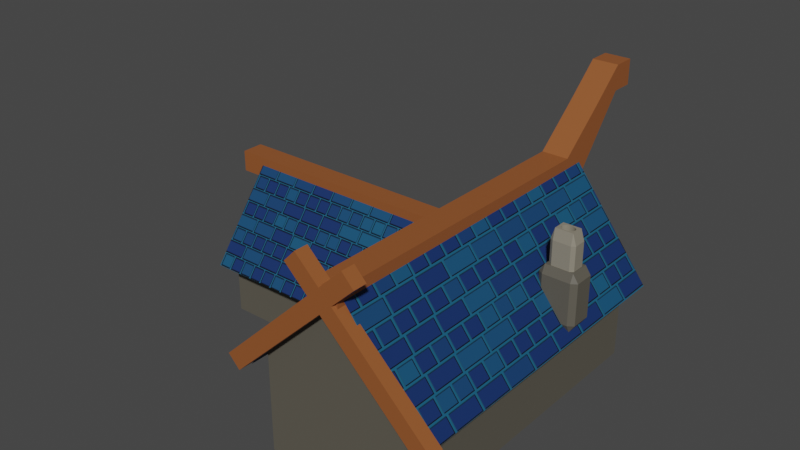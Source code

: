 # Source: casa_viking.blend  (saved by Blender 2.92.15; exported with 4.5.12 LTS)
import bpy
from mathutils import Matrix  # noqa: F401  (used for matrix-valued properties, if any)

bpy.ops.wm.read_factory_settings(use_empty=True)
scene = bpy.context.scene
scene.name = 'Scene'

# ---- collections
col_collection = bpy.data.collections.new('Collection'); scene.collection.children.link(col_collection)

# ---- materials (node trees are filled in below, after node groups)
mat_paralelo_002 = bpy.data.materials.new('Paralelo.002')
mat_material_012 = bpy.data.materials.new('Material.012')
mat_material_009 = bpy.data.materials.new('Material.009')
mat_telhado_005 = bpy.data.materials.new('Telhado.005')
mat_material_011 = bpy.data.materials.new('Material.011')
mat_wood_002 = bpy.data.materials.new('Wood.002')
mat_material_013 = bpy.data.materials.new('Material.013')

# ---- material node trees
mat_paralelo_002.use_nodes = True; mat_paralelo_002.node_tree.nodes.clear()
_N = mat_paralelo_002.node_tree.nodes; _L = mat_paralelo_002.node_tree.links
n0 = _N.new('ShaderNodeOutputMaterial'); n0.name = 'Material Output'; n0.location = (300, 300)
n1 = _N.new('ShaderNodeBump'); n1.name = 'Bump'; n1.location = (-307, -183)
n1.inputs[0].default_value = 0.5417
n1.inputs[1].default_value = 1.0
n1.inputs[2].default_value = 1.0
n2 = _N.new('ShaderNodeBsdfPrincipled'); n2.name = 'Principled BSDF'; n2.location = (10, 300)
n2.distribution = 'GGX'
n2.subsurface_method = 'RANDOM_WALK_SKIN'
n2.inputs[3].default_value = 1.45
n2.inputs[27].default_value = (0.0, 0.0, 0.0, 1.0)
n2.inputs[28].default_value = 1.0
n3 = _N.new('ShaderNodeTexBrick'); n3.name = 'Brick Texture'; n3.location = (-874, 236)
n3.offset = 0.7538
n3.squash = 1.3
n3.inputs[2].default_value = (0.214, 0.4081, 0.2831, 1.0)
n3.inputs[3].default_value = (0.1178, 0.1178, 0.1178, 1.0)
n3.inputs[4].default_value = 14.2
n4 = _N.new('ShaderNodeValToRGB'); n4.name = 'ColorRamp'; n4.location = (-643, 268)
while len(n4.color_ramp.elements) > 1: n4.color_ramp.elements.remove(n4.color_ramp.elements[-1])
n4.color_ramp.elements[0].position = 0.0; n4.color_ramp.elements[0].color = (0.2525, 0.2301, 0.1534, 1.0)
_e = n4.color_ramp.elements.new(1.0); _e.color = (0.95, 0.8821, 0.6957, 1.0)
n5 = _N.new('ShaderNodeHueSaturation'); n5.name = 'Hue Saturation Value'; n5.location = (-297, 250)
n5.inputs[1].default_value = 1.34
_L.new(n5.outputs[0], n2.inputs[0])
_L.new(n3.outputs[0], n4.inputs[0])
_L.new(n3.outputs[0], n1.inputs[3])
_L.new(n1.outputs[0], n2.inputs[5])
_L.new(n2.outputs[0], n0.inputs[0])
_L.new(n4.outputs[0], n5.inputs[4])
n0.is_active_output = True
mat_material_012.use_nodes = True; mat_material_012.node_tree.nodes.clear()
_N = mat_material_012.node_tree.nodes; _L = mat_material_012.node_tree.links
n0 = _N.new('ShaderNodeBsdfPrincipled'); n0.name = 'Principled BSDF'; n0.location = (10, 300)
n0.distribution = 'GGX'
n0.subsurface_method = 'BURLEY'
n0.inputs[0].default_value = (0.107, 0.09759, 0.07619, 1.0)
n0.inputs[3].default_value = 1.45
n0.inputs[27].default_value = (0.0, 0.0, 0.0, 1.0)
n0.inputs[28].default_value = 1.0
n1 = _N.new('ShaderNodeOutputMaterial'); n1.name = 'Material Output'; n1.location = (300, 300)
_L.new(n0.outputs[0], n1.inputs[0])
n1.is_active_output = True
mat_material_009.use_nodes = True; mat_material_009.node_tree.nodes.clear()
_N = mat_material_009.node_tree.nodes; _L = mat_material_009.node_tree.links
n0 = _N.new('ShaderNodeBsdfPrincipled'); n0.name = 'Principled BSDF'; n0.location = (10, 300)
n0.distribution = 'GGX'
n0.subsurface_method = 'BURLEY'
n0.inputs[0].default_value = (0.107, 0.09759, 0.07619, 1.0)
n0.inputs[3].default_value = 1.45
n0.inputs[27].default_value = (0.0, 0.0, 0.0, 1.0)
n0.inputs[28].default_value = 1.0
n1 = _N.new('ShaderNodeOutputMaterial'); n1.name = 'Material Output'; n1.location = (300, 300)
_L.new(n0.outputs[0], n1.inputs[0])
n1.is_active_output = True
mat_telhado_005.use_nodes = True; mat_telhado_005.node_tree.nodes.clear()
_N = mat_telhado_005.node_tree.nodes; _L = mat_telhado_005.node_tree.links
n0 = _N.new('ShaderNodeOutputMaterial'); n0.name = 'Material Output'; n0.location = (338, 300)
n1 = _N.new('ShaderNodeTexCoord'); n1.name = 'Texture Coordinate'; n1.location = (-1316, 230)
n2 = _N.new('ShaderNodeMapping'); n2.name = 'Mapping'; n2.location = (-1106, 247)
n2.width = 240
n2.inputs[2].default_value = (0.0, 0.0, 1.571)
n3 = _N.new('ShaderNodeTexBrick'); n3.name = 'Brick Texture'; n3.location = (-816, 301)
n3.offset = 0.6077
n3.squash = 0.57
n3.inputs[4].default_value = 4.5
n4 = _N.new('ShaderNodeBump'); n4.name = 'Bump'; n4.location = (-419, -134)
n4.inputs[1].default_value = 1.0
n4.inputs[2].default_value = 1.0
n5 = _N.new('ShaderNodeHueSaturation'); n5.name = 'Hue Saturation Value'; n5.location = (-182, 332)
n5.inputs[2].default_value = 0.7
n6 = _N.new('ShaderNodeBsdfPrincipled'); n6.name = 'Principled BSDF'; n6.location = (48, 300)
n6.distribution = 'GGX'
n6.subsurface_method = 'RANDOM_WALK_SKIN'
n6.inputs[2].default_value = 0.7318
n6.inputs[3].default_value = 1.45
n6.inputs[27].default_value = (0.0, 0.0, 0.0, 1.0)
n6.inputs[28].default_value = 1.0
n7 = _N.new('ShaderNodeValToRGB'); n7.name = 'ColorRamp'; n7.location = (-498, 335)
while len(n7.color_ramp.elements) > 1: n7.color_ramp.elements.remove(n7.color_ramp.elements[-1])
n7.color_ramp.elements[0].position = 0.1232; n7.color_ramp.elements[0].color = (0.002428, 0.1356, 0.2623, 1.0)
_e = n7.color_ramp.elements.new(0.4928); _e.color = (0.000537, 0.03127, 0.1658, 1.0)
_L.new(n2.outputs[0], n3.inputs[0])
_L.new(n1.outputs[0], n2.inputs[0])
_L.new(n3.outputs[0], n7.inputs[0])
_L.new(n3.outputs[0], n4.inputs[3])
_L.new(n4.outputs[0], n6.inputs[5])
_L.new(n5.outputs[0], n6.inputs[0])
_L.new(n7.outputs[0], n5.inputs[4])
_L.new(n6.outputs[0], n0.inputs[0])
n0.is_active_output = True
mat_material_011.use_nodes = True; mat_material_011.node_tree.nodes.clear()
_N = mat_material_011.node_tree.nodes; _L = mat_material_011.node_tree.links
n0 = _N.new('ShaderNodeBsdfPrincipled'); n0.name = 'Principled BSDF'; n0.location = (10, 300)
n0.distribution = 'GGX'
n0.subsurface_method = 'BURLEY'
n0.inputs[0].default_value = (0.6308, 0.1559, 0.02122, 1.0)
n0.inputs[3].default_value = 1.45
n0.inputs[27].default_value = (0.0, 0.0, 0.0, 1.0)
n0.inputs[28].default_value = 1.0
n1 = _N.new('ShaderNodeOutputMaterial'); n1.name = 'Material Output'; n1.location = (300, 300)
_L.new(n0.outputs[0], n1.inputs[0])
n1.is_active_output = True
mat_wood_002.use_nodes = True; mat_wood_002.node_tree.nodes.clear()
_N = mat_wood_002.node_tree.nodes; _L = mat_wood_002.node_tree.links
n0 = _N.new('ShaderNodeBsdfPrincipled'); n0.name = 'Principled BSDF'; n0.location = (10, 300)
n0.distribution = 'GGX'
n0.subsurface_method = 'RANDOM_WALK_SKIN'
n0.inputs[0].default_value = (0.2957, 0.09143, 0.02578, 1.0)
n0.inputs[3].default_value = 1.45
n0.inputs[27].default_value = (0.0, 0.0, 0.0, 1.0)
n0.inputs[28].default_value = 1.0
n1 = _N.new('ShaderNodeOutputMaterial'); n1.name = 'Material Output'; n1.location = (300, 300)
_L.new(n0.outputs[0], n1.inputs[0])
n1.is_active_output = True
mat_material_013.use_nodes = True; mat_material_013.node_tree.nodes.clear()
_N = mat_material_013.node_tree.nodes; _L = mat_material_013.node_tree.links
n0 = _N.new('ShaderNodeBsdfPrincipled'); n0.name = 'Principled BSDF'; n0.location = (10, 300)
n0.distribution = 'GGX'
n0.subsurface_method = 'BURLEY'
n0.inputs[0].default_value = (0.2641, 0.2397, 0.1847, 1.0)
n0.inputs[3].default_value = 1.45
n0.inputs[27].default_value = (0.0, 0.0, 0.0, 1.0)
n0.inputs[28].default_value = 1.0
n1 = _N.new('ShaderNodeOutputMaterial'); n1.name = 'Material Output'; n1.location = (300, 300)
_L.new(n0.outputs[0], n1.inputs[0])
n1.is_active_output = True

# ---- world
world_world = bpy.data.worlds.new('World'); scene.world = world_world
world_world.use_nodes = True; world_world.node_tree.nodes.clear()
_N = world_world.node_tree.nodes; _L = world_world.node_tree.links
n0 = _N.new('ShaderNodeOutputWorld'); n0.name = 'World Output'; n0.location = (300, 300)
n1 = _N.new('ShaderNodeBackground'); n1.name = 'Background'; n1.location = (10, 300)
n1.inputs[0].default_value = (0.05088, 0.05088, 0.05088, 1.0)
_L.new(n1.outputs[0], n0.inputs[0])
n0.is_active_output = True
world_world.color = (0.05088, 0.05088, 0.05088)
world_world.use_sun_shadow = False
world_world.sun_shadow_jitter_overblur = 0.0

# ---- meshes
me_cube_047 = bpy.data.meshes.new('Cube.047')
me_cube_047.from_pydata([(-1.0, -1.0, -1.0), (-1.0, -1.0, 1.0), (-1.0, 1.0, -1.0), (-1.0, 1.0, 1.0), (1.0, -1.0, -1.0), (1.0, -1.0, 1.0), (1.0, 1.0, -1.0), (1.0, 1.0, 1.0), (0.0, 1.0, -1.0), (0.0, 1.0, 2.55), (0.0, -1.0, -1.0), (0.0, -1.0, 2.55)], [], [(0, 1, 3, 2), (8, 9, 7, 6), (6, 7, 5, 4), (10, 11, 1, 0), (8, 6, 4, 10), (9, 3, 1, 11), (7, 9, 11, 5), (2, 8, 10, 0), (4, 5, 11, 10), (2, 3, 9, 8)])
me_cube_047.polygons.foreach_set('material_index', [1, 1, 1, 1, 1, 1, 1, 1, 1, 1])
_uv = me_cube_047.uv_layers.new(name='UVMap')
_uv.uv.foreach_set('vector', [0.375, 0.0, 0.625, 0.0, 0.625, 0.25, 0.375, 0.25, 0.375, 0.375, 0.625, 0.375, 0.625, 0.5, 0.375, 0.5, 0.375, 0.5, 0.625, 0.5, 0.625, 0.75, 0.375, 0.75, 0.375, 0.875, 0.625, 0.875, 0.625, 1.0, 0.375, 1.0, 0.25, 0.5, 0.375, 0.5, 0.375, 0.75, 0.25, 0.75, 0.75, 0.5, 0.875, 0.5, 0.875, 0.75, 0.75, 0.75, 0.625, 0.5, 0.75, 0.5, 0.75, 0.75, 0.625, 0.75, 0.125, 0.5, 0.25, 0.5, 0.25, 0.75, 0.125, 0.75, 0.375, 0.75, 0.625, 0.75, 0.625, 0.875, 0.375, 0.875, 0.375, 0.25, 0.625, 0.25, 0.625, 0.375, 0.375, 0.375])
me_cube_047.materials.append(mat_paralelo_002)
me_cube_047.materials.append(mat_material_012)
me_cube_047.use_remesh_fix_poles = True
me_cube_047.use_remesh_preserve_attributes = False
me_cube_047.use_mirror_vertex_groups = False
me_cube_047.update()
me_cube_048 = bpy.data.meshes.new('Cube.048')
me_cube_048.from_pydata([(-1.0, -1.0, -1.0), (-1.0, -1.0, 1.0), (-1.0, 1.0, -1.0), (-1.0, 1.0, 1.0), (1.0, -1.0, -1.0), (1.0, -1.0, 1.0), (1.0, 1.0, -1.0), (1.0, 1.0, 1.0), (0.0, 1.0, -1.0), (0.0, 1.0, 2.55), (0.0, -1.0, -1.0), (0.0, -1.0, 2.55)], [], [(0, 1, 3, 2), (8, 9, 7, 6), (6, 7, 5, 4), (10, 11, 1, 0), (8, 6, 4, 10), (9, 3, 1, 11), (7, 9, 11, 5), (2, 8, 10, 0), (4, 5, 11, 10), (2, 3, 9, 8)])
_uv = me_cube_048.uv_layers.new(name='UVMap')
_uv.uv.foreach_set('vector', [0.375, 0.0, 0.625, 0.0, 0.625, 0.25, 0.375, 0.25, 0.375, 0.375, 0.625, 0.375, 0.625, 0.5, 0.375, 0.5, 0.375, 0.5, 0.625, 0.5, 0.625, 0.75, 0.375, 0.75, 0.375, 0.875, 0.625, 0.875, 0.625, 1.0, 0.375, 1.0, 0.25, 0.5, 0.375, 0.5, 0.375, 0.75, 0.25, 0.75, 0.75, 0.5, 0.875, 0.5, 0.875, 0.75, 0.75, 0.75, 0.625, 0.5, 0.75, 0.5, 0.75, 0.75, 0.625, 0.75, 0.125, 0.5, 0.25, 0.5, 0.25, 0.75, 0.125, 0.75, 0.375, 0.75, 0.625, 0.75, 0.625, 0.875, 0.375, 0.875, 0.375, 0.25, 0.625, 0.25, 0.625, 0.375, 0.375, 0.375])
me_cube_048.materials.append(mat_material_009)
me_cube_048.use_remesh_fix_poles = True
me_cube_048.use_remesh_preserve_attributes = False
me_cube_048.use_mirror_vertex_groups = False
me_cube_048.update()
me_cube_049 = bpy.data.meshes.new('Cube.049')
me_cube_049.from_pydata([(1.127, 0.9675, 1.0), (1.118, -1.0, 0.9997), (0.1178, -1.0, 2.282), (0.1268, 0.9822, 2.279), (-1.127, 0.9675, 1.0), (-1.118, -1.0, 0.9997), (-0.1178, -1.0, 2.282), (-0.1268, 0.9822, 2.279)], [], [(0, 3, 2, 1), (4, 5, 6, 7)])
_uv = me_cube_049.uv_layers.new(name='UVMap')
_uv.uv.foreach_set('vector', [0.625, 0.5, 0.75, 0.5, 0.75, 0.75, 0.625, 0.75, 0.625, 0.5, 0.625, 0.75, 0.75, 0.75, 0.75, 0.5])
me_cube_049.materials.append(mat_telhado_005)
me_cube_049.materials.append(mat_material_011)
me_cube_049.materials.append(None)
me_cube_049.use_remesh_preserve_volume = False
me_cube_049.use_remesh_preserve_attributes = False
me_cube_049.use_mirror_vertex_groups = False
me_cube_049.update()
me_cube_050 = bpy.data.meshes.new('Cube.050')
me_cube_050.from_pydata([(-1.0, -1.0, -1.0), (-1.0, -1.0, 1.0), (-1.0, 1.0, -1.0), (-1.0, 1.0, 1.0), (1.0, -1.0, -1.0), (1.0, -1.0, 1.0), (1.0, 1.0, -1.0), (1.0, 1.0, 1.0), (-1.0, 0.8542, -1.0), (-1.0, 0.8542, 1.0), (1.0, 0.8542, -1.0), (1.0, 0.8542, 1.0), (-1.0, 1.121, 3.951), (-1.0, 1.329, 6.379), (-1.0, 1.329, 4.379), (1.0, 1.329, 4.379), (1.0, 1.329, 6.379), (1.0, 1.121, 3.951), (-1.0, 1.465, 6.379), (-1.0, 1.465, 4.379), (1.0, 1.465, 4.379), (1.0, 1.465, 6.379)], [], [(8, 9, 3, 2), (2, 3, 13, 14), (10, 11, 5, 4), (4, 5, 1, 0), (8, 10, 4, 0), (11, 9, 1, 5), (9, 11, 17, 12), (2, 6, 10, 8), (6, 7, 11, 10), (0, 1, 9, 8), (13, 16, 21, 18), (16, 13, 12, 17), (7, 6, 15, 16), (11, 7, 16, 17), (6, 2, 14, 15), (3, 9, 12, 13), (19, 18, 21, 20), (14, 13, 18, 19), (16, 15, 20, 21), (15, 14, 19, 20)])
_uv = me_cube_050.uv_layers.new(name='UVMap')
_uv.uv.foreach_set('vector', [0.375, 0.2318, 0.625, 0.2318, 0.625, 0.25, 0.375, 0.25, 0.375, 0.25, 0.625, 0.25, 0.625, 0.25, 0.375, 0.25, 0.375, 0.5182, 0.625, 0.5182, 0.625, 0.75, 0.375, 0.75, 0.375, 0.75, 0.625, 0.75, 0.625, 1.0, 0.375, 1.0, 0.125, 0.5182, 0.375, 0.5182, 0.375, 0.75, 0.125, 0.75, 0.625, 0.5182, 0.875, 0.5182, 0.875, 0.75, 0.625, 0.75, 0.875, 0.5182, 0.625, 0.5182, 0.625, 0.5182, 0.875, 0.5182, 0.125, 0.5, 0.375, 0.5, 0.375, 0.5182, 0.125, 0.5182, 0.375, 0.5, 0.625, 0.5, 0.625, 0.5182, 0.375, 0.5182, 0.375, 0.0, 0.625, 0.0, 0.625, 0.2318, 0.375, 0.2318, 0.875, 0.5, 0.625, 0.5, 0.625, 0.5, 0.875, 0.5, 0.625, 0.5, 0.875, 0.5, 0.875, 0.5182, 0.625, 0.5182, 0.625, 0.5, 0.375, 0.5, 0.375, 0.5, 0.625, 0.5, 0.625, 0.5182, 0.625, 0.5, 0.625, 0.5, 0.625, 0.5182, 0.375, 0.5, 0.125, 0.5, 0.125, 0.5, 0.375, 0.5, 0.625, 0.25, 0.625, 0.2318, 0.625, 0.2318, 0.625, 0.25, 0.375, 0.25, 0.625, 0.25, 0.625, 0.5, 0.375, 0.5, 0.375, 0.25, 0.625, 0.25, 0.625, 0.25, 0.375, 0.25, 0.625, 0.5, 0.375, 0.5, 0.375, 0.5, 0.625, 0.5, 0.375, 0.5, 0.125, 0.5, 0.125, 0.5, 0.375, 0.5])
me_cube_050.materials.append(mat_wood_002)
me_cube_050.use_remesh_fix_poles = True
me_cube_050.use_remesh_preserve_attributes = False
me_cube_050.use_mirror_vertex_groups = False
me_cube_050.update()
me_cube_051 = bpy.data.meshes.new('Cube.051')
me_cube_051.from_pydata([(-0.7184, -0.7184, -1.0), (-0.7184, -1.0, -0.7184), (-1.0, -0.7184, -0.7184), (-0.7184, -1.0, 0.7184), (-0.7184, -0.7184, 1.0), (-1.0, -0.7184, 0.7184), (-0.7184, 0.7184, -1.0), (-1.0, 0.7184, -0.7184), (-0.7184, 1.0, -0.7184), (-0.7184, 0.7184, 1.0), (-0.7184, 1.0, 0.7184), (-1.0, 0.7184, 0.7184), (0.7184, -0.7184, -1.0), (1.0, -0.7184, -0.7184), (0.7184, -1.0, -0.7184), (0.7184, -0.7184, 1.0), (0.7184, -1.0, 0.7184), (1.0, -0.7184, 0.7184), (0.7184, 0.7184, -1.0), (0.7184, 1.0, -0.7184), (1.0, 0.7184, -0.7184), (0.7184, 0.7184, 1.0), (1.0, 0.7184, 0.7184), (0.7184, 1.0, 0.7184)], [], [(14, 16, 3, 1), (20, 22, 17, 13), (21, 9, 4, 15), (2, 5, 11, 7), (8, 10, 23, 19), (0, 1, 2), (3, 4, 5), (6, 7, 8), (9, 10, 11), (12, 13, 14), (15, 16, 17), (18, 19, 20), (21, 22, 23), (6, 0, 2, 7), (1, 3, 5, 2), (4, 9, 11, 5), (10, 8, 7, 11), (18, 6, 8, 19), (9, 21, 23, 10), (22, 20, 19, 23), (12, 18, 20, 13), (21, 15, 17, 22), (16, 14, 13, 17), (0, 12, 14, 1), (15, 4, 3, 16), (6, 18, 12, 0)])
_uv = me_cube_051.uv_layers.new(name='UVMap')
_uv.uv.foreach_set('vector', [0.4102, 0.7852, 0.5898, 0.7852, 0.5898, 0.9648, 0.4102, 0.9648, 0.4102, 0.5352, 0.5898, 0.5352, 0.5898, 0.7148, 0.4102, 0.7148, 0.6602, 0.5352, 0.8398, 0.5352, 0.8398, 0.7148, 0.6602, 0.7148, 0.4102, 0.0352, 0.5898, 0.0352, 0.5898, 0.2148, 0.4102, 0.2148, 0.4102, 0.2852, 0.5898, 0.2852, 0.5898, 0.4648, 0.4102, 0.4648, 0.1602, 0.7148, 0.1602, 0.75, 0.125, 0.7148, 0.5898, 0.9648, 0.625, 0.9648, 0.5898, 1.0, 0.1602, 0.5352, 0.125, 0.5352, 0.1602, 0.5, 0.625, 0.2852, 0.625, 0.2852, 0.5898, 0.25, 0.3398, 0.7148, 0.375, 0.7148, 0.3398, 0.75, 0.625, 0.7852, 0.625, 0.7852, 0.5898, 0.75, 0.3398, 0.5352, 0.3398, 0.5, 0.375, 0.5352, 0.625, 0.5352, 0.625, 0.5352, 0.5898, 0.5, 0.1602, 0.5352, 0.1602, 0.7148, 0.125, 0.7148, 0.125, 0.5352, 0.4102, 0.0, 0.5898, 0.0, 0.5898, 0.0352, 0.4102, 0.0352, 0.625, 0.0352, 0.625, 0.2148, 0.5898, 0.2148, 0.5898, 0.0352, 0.5898, 0.2852, 0.4102, 0.2852, 0.4102, 0.2148, 0.5898, 0.2148, 0.3398, 0.5352, 0.1602, 0.5352, 0.1602, 0.5, 0.3398, 0.5, 0.625, 0.2852, 0.625, 0.4648, 0.5898, 0.4648, 0.5898, 0.2852, 0.5898, 0.5352, 0.4102, 0.5352, 0.4102, 0.4648, 0.5898, 0.4648, 0.3398, 0.7148, 0.3398, 0.5352, 0.4102, 0.5352, 0.4102, 0.7148, 0.6602, 0.5352, 0.6602, 0.7148, 0.5898, 0.7148, 0.5898, 0.5352, 0.5898, 0.7852, 0.4102, 0.7852, 0.4102, 0.7148, 0.5898, 0.7148, 0.1602, 0.7148, 0.3398, 0.7148, 0.3398, 0.75, 0.1602, 0.75, 0.625, 0.7852, 0.625, 0.9648, 0.5898, 0.9648, 0.5898, 0.7852, 0.1602, 0.5352, 0.3398, 0.5352, 0.3398, 0.7148, 0.1602, 0.7148])
me_cube_051.materials.append(mat_material_012)
me_cube_051.use_remesh_fix_poles = True
me_cube_051.use_remesh_preserve_attributes = False
me_cube_051.use_mirror_vertex_groups = False
me_cube_051.update()
me_cube_052 = bpy.data.meshes.new('Cube.052')
me_cube_052.from_pydata([(-0.7184, -0.7184, -1.0), (-0.7184, -1.0, -0.7184), (-1.0, -0.7184, -0.7184), (-0.7184, -1.0, 0.7184), (-0.7184, -0.7184, 1.0), (-1.0, -0.7184, 0.7184), (-0.7184, 0.7184, -1.0), (-1.0, 0.7184, -0.7184), (-0.7184, 1.0, -0.7184), (-0.7184, 0.7184, 1.0), (-0.7184, 1.0, 0.7184), (-1.0, 0.7184, 0.7184), (0.7184, -0.7184, -1.0), (1.0, -0.7184, -0.7184), (0.7184, -1.0, -0.7184), (0.7184, -0.7184, 1.0), (0.7184, -1.0, 0.7184), (1.0, -0.7184, 0.7184), (0.7184, 0.7184, -1.0), (0.7184, 1.0, -0.7184), (1.0, 0.7184, -0.7184), (0.7184, 0.7184, 1.0), (1.0, 0.7184, 0.7184), (0.7184, 1.0, 0.7184), (0.01385, 0.5446, -1.0), (0.01385, 0.5446, 1.0), (-0.09479, -0.5584, -1.0), (-0.09479, -0.5584, 1.0), (0.1225, 0.5339, -1.0), (0.1225, 0.5339, 1.0), (-0.1993, -0.5267, -1.0), (-0.1993, -0.5267, 1.0), (0.227, 0.5023, -1.0), (0.227, 0.5023, 1.0), (-0.2955, -0.4753, -1.0), (-0.2955, -0.4753, 1.0), (0.3232, 0.4508, -1.0), (0.3232, 0.4508, 1.0), (-0.3799, -0.406, -1.0), (-0.3799, -0.406, 1.0), (0.4076, 0.3815, -1.0), (0.4076, 0.3815, 1.0), (-0.4492, -0.3216, -1.0), (-0.4492, -0.3216, 1.0), (0.4769, 0.2972, -1.0), (0.4769, 0.2972, 1.0), (-0.5006, -0.2253, -1.0), (-0.5006, -0.2253, 1.0), (0.5283, 0.2009, -1.0), (0.5283, 0.2009, 1.0), (-0.5323, -0.1209, -1.0), (-0.5323, -0.1209, 1.0), (0.56, 0.09641, -1.0), (0.56, 0.09641, 1.0), (-0.543, -0.01223, -1.0), (-0.543, -0.01223, 1.0), (0.5707, -0.01223, -1.0), (0.5707, -0.01223, 1.0), (-0.5323, 0.09641, -1.0), (0.56, -0.1209, -1.0), (-0.5323, 0.09641, 1.0), (0.56, -0.1209, 1.0), (0.5283, -0.2253, -1.0), (0.5283, -0.2253, 1.0), (-0.5006, 0.2009, -1.0), (-0.5006, 0.2009, 1.0), (0.4769, -0.3216, -1.0), (0.4769, -0.3216, 1.0), (-0.4492, 0.2972, -1.0), (-0.4492, 0.2972, 1.0), (0.4076, -0.406, -1.0), (0.4076, -0.406, 1.0), (-0.3799, 0.3815, -1.0), (-0.3799, 0.3815, 1.0), (0.3232, -0.4753, -1.0), (0.3232, -0.4753, 1.0), (-0.2955, 0.4508, -1.0), (-0.2955, 0.4508, 1.0), (0.227, -0.5267, -1.0), (0.227, -0.5267, 1.0), (-0.1993, 0.5023, -1.0), (-0.1993, 0.5023, 1.0), (0.1225, -0.5584, -1.0), (0.1225, -0.5584, 1.0), (-0.09479, 0.5339, -1.0), (-0.09479, 0.5339, 1.0), (0.01385, -0.5691, -1.0), (0.01385, -0.5691, 1.0)], [], [(14, 16, 3, 1), (20, 22, 17, 13), (2, 5, 11, 7), (8, 10, 23, 19), (0, 1, 2), (3, 4, 5), (6, 7, 8), (9, 10, 11), (12, 13, 14), (15, 16, 17), (18, 19, 20), (21, 22, 23), (6, 0, 2, 7), (1, 3, 5, 2), (4, 9, 11, 5), (10, 8, 7, 11), (18, 6, 8, 19), (9, 21, 23, 10), (22, 20, 19, 23), (12, 18, 20, 13), (21, 15, 17, 22), (16, 14, 13, 17), (0, 12, 14, 1), (15, 4, 3, 16), (25, 24, 28, 29), (29, 28, 32, 33), (33, 32, 36, 37), (37, 36, 40, 41), (40, 44, 45, 41), (44, 48, 49, 45), (48, 52, 53, 49), (52, 56, 57, 53), (56, 59, 61, 57), (59, 62, 63, 61), (62, 66, 67, 63), (66, 70, 71, 67), (70, 74, 75, 71), (74, 78, 79, 75), (78, 82, 83, 79), (82, 86, 87, 83), (27, 87, 86, 26), (26, 30, 31, 27), (30, 34, 35, 31), (34, 38, 39, 35), (39, 38, 42, 43), (43, 42, 46, 47), (47, 46, 50, 51), (51, 50, 54, 55), (55, 54, 58, 60), (60, 58, 64, 65), (65, 64, 68, 69), (72, 73, 69, 68), (73, 72, 76, 77), (77, 76, 80, 81), (81, 80, 84, 85), (24, 25, 85, 84), (71, 15, 21, 41, 45, 49, 53, 57, 61, 63, 67), (41, 21, 9, 4, 15, 71, 75, 79, 83, 87, 27, 31, 35, 39, 43, 47, 51, 55, 60, 65, 69, 73, 77, 81, 85, 25, 29, 33, 37), (40, 18, 12, 70, 66, 62, 59, 56, 52, 48, 44), (12, 0, 6, 18, 40, 36, 32, 28, 24, 84, 80, 76, 72, 68, 64, 58, 54, 50, 46, 42, 38, 34, 30, 26, 86, 82, 78, 74, 70)])
_uv = me_cube_052.uv_layers.new(name='UVMap')
_uv.uv.foreach_set('vector', [0.4102, 0.7852, 0.5898, 0.7852, 0.5898, 0.9648, 0.4102, 0.9648, 0.4102, 0.5352, 0.5898, 0.5352, 0.5898, 0.7148, 0.4102, 0.7148, 0.4102, 0.0352, 0.5898, 0.0352, 0.5898, 0.2148, 0.4102, 0.2148, 0.4102, 0.2852, 0.5898, 0.2852, 0.5898, 0.4648, 0.4102, 0.4648, 0.1602, 0.7148, 0.1602, 0.75, 0.125, 0.7148, 0.5898, 0.9648, 0.625, 0.9648, 0.5898, 1.0, 0.1602, 0.5352, 0.125, 0.5352, 0.1602, 0.5, 0.625, 0.2852, 0.625, 0.2852, 0.5898, 0.25, 0.3398, 0.7148, 0.375, 0.7148, 0.3398, 0.75, 0.625, 0.7852, 0.625, 0.7852, 0.5898, 0.75, 0.3398, 0.5352, 0.3398, 0.5, 0.375, 0.5352, 0.625, 0.5352, 0.625, 0.5352, 0.5898, 0.5, 0.1602, 0.5352, 0.1602, 0.7148, 0.125, 0.7148, 0.125, 0.5352, 0.4102, 0.0, 0.5898, 0.0, 0.5898, 0.0352, 0.4102, 0.0352, 0.625, 0.0352, 0.625, 0.2148, 0.5898, 0.2148, 0.5898, 0.0352, 0.5898, 0.2852, 0.4102, 0.2852, 0.4102, 0.2148, 0.5898, 0.2148, 0.3398, 0.5352, 0.1602, 0.5352, 0.1602, 0.5, 0.3398, 0.5, 0.625, 0.2852, 0.625, 0.4648, 0.5898, 0.4648, 0.5898, 0.2852, 0.5898, 0.5352, 0.4102, 0.5352, 0.4102, 0.4648, 0.5898, 0.4648, 0.3398, 0.7148, 0.3398, 0.5352, 0.4102, 0.5352, 0.4102, 0.7148, 0.6602, 0.5352, 0.6602, 0.7148, 0.5898, 0.7148, 0.5898, 0.5352, 0.5898, 0.7852, 0.4102, 0.7852, 0.4102, 0.7148, 0.5898, 0.7148, 0.1602, 0.7148, 0.3398, 0.7148, 0.3398, 0.75, 0.1602, 0.75, 0.625, 0.7852, 0.625, 0.9648, 0.5898, 0.9648, 0.5898, 0.7852, 1.0, 0.8209, 1.0, 0.6496, 0.9688, 0.6496, 0.9688, 0.8209, 0.9688, 0.8209, 0.9688, 0.6496, 0.9375, 0.6496, 0.9375, 0.8209, 0.9375, 0.8209, 0.9375, 0.6496, 0.9062, 0.6496, 0.9062, 0.8209, 0.9062, 0.8209, 0.9062, 0.6496, 0.875, 0.6496, 0.875, 0.8209, 0.875, 0.6496, 0.8438, 0.6496, 0.8438, 0.8209, 0.875, 0.8209, 0.8438, 0.6496, 0.8125, 0.6496, 0.8125, 0.8209, 0.8438, 0.8209, 0.8125, 0.6496, 0.7812, 0.6496, 0.7812, 0.8209, 0.8125, 0.8209, 0.7812, 0.6496, 0.75, 0.6496, 0.75, 0.8209, 0.7812, 0.8209, 0.75, 0.6496, 0.7188, 0.6496, 0.7188, 0.8209, 0.75, 0.8209, 0.7188, 0.6496, 0.6875, 0.6496, 0.6875, 0.8209, 0.7188, 0.8209, 0.6875, 0.6496, 0.6562, 0.6496, 0.6562, 0.8209, 0.6875, 0.8209, 0.6562, 0.6496, 0.625, 0.6496, 0.625, 0.8209, 0.6562, 0.8209, 0.625, 0.6496, 0.5938, 0.6496, 0.5938, 0.8209, 0.625, 0.8209, 0.5938, 0.6496, 0.5625, 0.6496, 0.5625, 0.8209, 0.5938, 0.8209, 0.5625, 0.6496, 0.5312, 0.6496, 0.5312, 0.8209, 0.5625, 0.8209, 0.5312, 0.6496, 0.5, 0.6496, 0.5, 0.8209, 0.5312, 0.8209, 0.4688, 0.8209, 0.5, 0.8209, 0.5, 0.6496, 0.4688, 0.6496, 0.4688, 0.6496, 0.4375, 0.6496, 0.4375, 0.8209, 0.4688, 0.8209, 0.4375, 0.6496, 0.4062, 0.6496, 0.4062, 0.8209, 0.4375, 0.8209, 0.4062, 0.6496, 0.375, 0.6496, 0.375, 0.8209, 0.4062, 0.8209, 0.375, 0.8209, 0.375, 0.6496, 0.3438, 0.6496, 0.3438, 0.8209, 0.3438, 0.8209, 0.3438, 0.6496, 0.3125, 0.6496, 0.3125, 0.8209, 0.3125, 0.8209, 0.3125, 0.6496, 0.2812, 0.6496, 0.2812, 0.8209, 0.2812, 0.8209, 0.2812, 0.6496, 0.25, 0.6496, 0.25, 0.8209, 0.25, 0.8209, 0.25, 0.6496, 0.2188, 0.6496, 0.2188, 0.8209, 0.2188, 0.8209, 0.2188, 0.6496, 0.1875, 0.6496, 0.1875, 0.8209, 0.1875, 0.8209, 0.1875, 0.6496, 0.1562, 0.6496, 0.1562, 0.8209, 0.125, 0.6496, 0.125, 0.8209, 0.1562, 0.8209, 0.1562, 0.6496, 0.125, 0.8209, 0.125, 0.6496, 0.09375, 0.6496, 0.09375, 0.8209, 0.09375, 0.8209, 0.09375, 0.6496, 0.0625, 0.6496, 0.0625, 0.8209, 0.0625, 0.8209, 0.0625, 0.6496, 0.03125, 0.6496, 0.03125, 0.8209, 0.0, 0.6496, 0.0, 0.8209, 0.03125, 0.8209, 0.03125, 0.6496, 0.699, 0.6758, 0.6602, 0.7148, 0.6602, 0.5352, 0.699, 0.5773, 0.6904, 0.5879, 0.684, 0.5999, 0.68, 0.6129, 0.6787, 0.6265, 0.68, 0.6401, 0.684, 0.6532, 0.6904, 0.6652, 0.699, 0.5773, 0.6602, 0.5352, 0.8398, 0.5352, 0.8398, 0.7148, 0.6602, 0.7148, 0.699, 0.6758, 0.7096, 0.6844, 0.7216, 0.6908, 0.7347, 0.6948, 0.7483, 0.6961, 0.7618, 0.6948, 0.7749, 0.6908, 0.7869, 0.6844, 0.7975, 0.6758, 0.8061, 0.6652, 0.8126, 0.6532, 0.8165, 0.6401, 0.8179, 0.6265, 0.8165, 0.6129, 0.8126, 0.5999, 0.8061, 0.5879, 0.7975, 0.5773, 0.7869, 0.5687, 0.7749, 0.5622, 0.7618, 0.5583, 0.7483, 0.5569, 0.7347, 0.5583, 0.7216, 0.5622, 0.7096, 0.5687, 0.301, 0.5773, 0.3398, 0.5352, 0.3398, 0.7148, 0.301, 0.6758, 0.3096, 0.6652, 0.316, 0.6532, 0.32, 0.6401, 0.3213, 0.6265, 0.32, 0.6129, 0.316, 0.5999, 0.3096, 0.5879, 0.3398, 0.7148, 0.1602, 0.7148, 0.1602, 0.5352, 0.3398, 0.5352, 0.301, 0.5773, 0.2904, 0.5687, 0.2784, 0.5622, 0.2653, 0.5583, 0.2517, 0.5569, 0.2382, 0.5583, 0.2251, 0.5622, 0.2131, 0.5687, 0.2025, 0.5773, 0.1939, 0.5879, 0.1874, 0.5999, 0.1835, 0.6129, 0.1821, 0.6265, 0.1835, 0.6401, 0.1874, 0.6532, 0.1939, 0.6652, 0.2025, 0.6758, 0.2131, 0.6844, 0.2251, 0.6908, 0.2382, 0.6948, 0.2517, 0.6961, 0.2653, 0.6948, 0.2784, 0.6908, 0.2904, 0.6844, 0.301, 0.6758])
me_cube_052.materials.append(mat_material_013)
me_cube_052.use_remesh_fix_poles = True
me_cube_052.use_remesh_preserve_attributes = False
me_cube_052.use_mirror_vertex_groups = False
me_cube_052.update()
me_cube_053 = bpy.data.meshes.new('Cube.053')
me_cube_053.from_pydata([(1.127, 0.9675, 1.0), (1.118, -1.0, 0.9997), (0.1178, -1.0, 2.282), (0.1268, 0.9822, 2.279), (-1.127, 0.9675, 1.0), (-1.118, -1.0, 0.9997), (-0.1178, -1.0, 2.282), (-0.1268, 0.9822, 2.279)], [], [(0, 3, 2, 1), (4, 5, 6, 7)])
_uv = me_cube_053.uv_layers.new(name='UVMap')
_uv.uv.foreach_set('vector', [0.625, 0.5, 0.75, 0.5, 0.75, 0.75, 0.625, 0.75, 0.625, 0.5, 0.625, 0.75, 0.75, 0.75, 0.75, 0.5])
me_cube_053.materials.append(mat_telhado_005)
me_cube_053.use_remesh_preserve_volume = False
me_cube_053.use_remesh_preserve_attributes = False
me_cube_053.use_mirror_vertex_groups = False
me_cube_053.update()
me_cube_054 = bpy.data.meshes.new('Cube.054')
me_cube_054.from_pydata([(-1.0, -1.0, -1.0), (-1.0, -1.0, 1.0), (-1.0, 1.214, -1.0), (-1.0, 1.214, 1.0), (1.0, -1.0, -1.0), (1.0, -1.0, 1.0), (1.0, 1.214, -1.0), (1.0, 1.214, 1.0)], [], [(0, 1, 3, 2), (2, 3, 7, 6), (6, 7, 5, 4), (4, 5, 1, 0), (2, 6, 4, 0), (7, 3, 1, 5)])
_uv = me_cube_054.uv_layers.new(name='UVMap')
_uv.uv.foreach_set('vector', [0.375, 0.0, 0.625, 0.0, 0.625, 0.25, 0.375, 0.25, 0.375, 0.25, 0.625, 0.25, 0.625, 0.5, 0.375, 0.5, 0.375, 0.5, 0.625, 0.5, 0.625, 0.75, 0.375, 0.75, 0.375, 0.75, 0.625, 0.75, 0.625, 1.0, 0.375, 1.0, 0.125, 0.5, 0.375, 0.5, 0.375, 0.75, 0.125, 0.75, 0.625, 0.5, 0.875, 0.5, 0.875, 0.75, 0.625, 0.75])
me_cube_054.materials.append(mat_wood_002)
me_cube_054.use_remesh_fix_poles = True
me_cube_054.use_remesh_preserve_attributes = False
me_cube_054.use_mirror_vertex_groups = False
me_cube_054.update()
me_cube_055 = bpy.data.meshes.new('Cube.055')
me_cube_055.from_pydata([(-1.0, -1.0, -1.0), (-1.0, -1.0, 1.0), (-1.0, 1.0, -1.0), (-1.0, 1.0, 1.0), (1.0, -1.0, -1.0), (1.0, -1.0, 1.0), (1.0, 1.0, -1.0), (1.0, 1.0, 1.0)], [], [(0, 1, 3, 2), (2, 3, 7, 6), (6, 7, 5, 4), (4, 5, 1, 0), (2, 6, 4, 0), (7, 3, 1, 5)])
_uv = me_cube_055.uv_layers.new(name='UVMap')
_uv.uv.foreach_set('vector', [0.375, 0.0, 0.625, 0.0, 0.625, 0.25, 0.375, 0.25, 0.375, 0.25, 0.625, 0.25, 0.625, 0.5, 0.375, 0.5, 0.375, 0.5, 0.625, 0.5, 0.625, 0.75, 0.375, 0.75, 0.375, 0.75, 0.625, 0.75, 0.625, 1.0, 0.375, 1.0, 0.125, 0.5, 0.375, 0.5, 0.375, 0.75, 0.125, 0.75, 0.625, 0.5, 0.875, 0.5, 0.875, 0.75, 0.625, 0.75])
me_cube_055.materials.append(mat_wood_002)
me_cube_055.use_remesh_fix_poles = True
me_cube_055.use_remesh_preserve_attributes = False
me_cube_055.use_mirror_vertex_groups = False
me_cube_055.update()
me_cube_056 = bpy.data.meshes.new('Cube.056')
me_cube_056.from_pydata([(-1.0, -1.0, -1.0), (-1.0, -1.0, 1.0), (-1.0, 1.0, -1.0), (-1.0, 1.0, 1.0), (1.0, -1.0, -1.0), (1.0, -1.0, 1.0), (1.0, 1.0, -1.0), (1.0, 1.0, 1.0)], [], [(0, 1, 3, 2), (2, 3, 7, 6), (6, 7, 5, 4), (4, 5, 1, 0), (2, 6, 4, 0), (7, 3, 1, 5)])
_uv = me_cube_056.uv_layers.new(name='UVMap')
_uv.uv.foreach_set('vector', [0.375, 0.0, 0.625, 0.0, 0.625, 0.25, 0.375, 0.25, 0.375, 0.25, 0.625, 0.25, 0.625, 0.5, 0.375, 0.5, 0.375, 0.5, 0.625, 0.5, 0.625, 0.75, 0.375, 0.75, 0.375, 0.75, 0.625, 0.75, 0.625, 1.0, 0.375, 1.0, 0.125, 0.5, 0.375, 0.5, 0.375, 0.75, 0.125, 0.75, 0.625, 0.5, 0.875, 0.5, 0.875, 0.75, 0.625, 0.75])
me_cube_056.materials.append(mat_wood_002)
me_cube_056.use_remesh_fix_poles = True
me_cube_056.use_remesh_preserve_attributes = False
me_cube_056.use_mirror_vertex_groups = False
me_cube_056.update()

# ---- objects
ob_cube_036 = bpy.data.objects.new('Cube.036', me_cube_047)
ob_cube_037 = bpy.data.objects.new('Cube.037', me_cube_048)
ob_cube_038 = bpy.data.objects.new('Cube.038', me_cube_049)
ob_cube_039 = bpy.data.objects.new('Cube.039', me_cube_050)
ob_cube_040 = bpy.data.objects.new('Cube.040', me_cube_051)
ob_cube_041 = bpy.data.objects.new('Cube.041', me_cube_052)
ob_cube_042 = bpy.data.objects.new('Cube.042', me_cube_053)
ob_cube_043 = bpy.data.objects.new('Cube.043', me_cube_054)
ob_cube_044 = bpy.data.objects.new('Cube.044', me_cube_055)
ob_cube_045 = bpy.data.objects.new('Cube.045', me_cube_056)

# ---- transforms, parenting, visibility, modifiers, constraints
ob_cube_036.location = (1.437, -0.8017, 0.9561)
ob_cube_036.rotation_euler = (0.0, -0.0, 1.571)
ob_cube_036.scale = (0.7771, 1.348, 0.5346)
ob_cube_036.lineart.crease_threshold = 0.0
ob_cube_037.location = (3.676, -1.338, 1.107)
ob_cube_037.scale = (0.9996, 2.135, 0.6877)
ob_cube_037.lineart.crease_threshold = 0.0
ob_cube_038.location = (3.696, -1.303, 0.3997)
ob_cube_038.scale = (1.123, 2.214, 1.123)
ob_cube_038.lock_rotations_4d = False
ob_cube_038.empty_display_type = 'ARROWS'
ob_cube_038.lineart.crease_threshold = 0.0
ob_cube_039.location = (3.697, -1.349, 2.873)
ob_cube_039.scale = (0.1825, 2.26, 0.1737)
ob_cube_039.lineart.crease_threshold = 0.0
ob_cube_040.location = (4.695, -0.6744, 1.998)
ob_cube_040.scale = (0.2626, 0.1875, 0.3887)
ob_cube_040.lineart.crease_threshold = 0.0
ob_cube_041.location = (4.701, -0.6809, 2.334)
ob_cube_041.scale = (0.1669, 0.1192, 0.5239)
ob_cube_041.lineart.crease_threshold = 0.0
ob_cube_042.location = (1.486, -0.7742, 0.264)
ob_cube_042.rotation_euler = (0.0, -0.0, 1.571)
ob_cube_042.scale = (0.9427, 1.509, 0.9427)
ob_cube_042.lock_rotations_4d = False
ob_cube_042.empty_display_type = 'ARROWS'
ob_cube_042.lineart.crease_threshold = 0.0
ob_cube_043.location = (1.518, -0.7734, 2.34)
ob_cube_043.rotation_euler = (0.0, -0.0, 1.571)
ob_cube_043.scale = (0.1532, 1.54, 0.1458)
ob_cube_043.lineart.crease_threshold = 0.0
ob_cube_044.location = (4.159, -3.565, 2.417)
ob_cube_044.rotation_euler = (-0.7645, -3.142, 1.571)
ob_cube_044.scale = (0.09338, 1.214, 0.1131)
ob_cube_044.lineart.crease_threshold = 0.0
ob_cube_045.location = (3.192, -3.565, 2.417)
ob_cube_045.rotation_euler = (-0.7645, 3.056e-08, 1.571)
ob_cube_045.scale = (0.09338, 1.214, 0.1131)
ob_cube_045.lineart.crease_threshold = 0.0

# ---- collection membership
col_collection.objects.link(ob_cube_036)
col_collection.objects.link(ob_cube_037)
col_collection.objects.link(ob_cube_038)
col_collection.objects.link(ob_cube_039)
col_collection.objects.link(ob_cube_040)
col_collection.objects.link(ob_cube_041)
col_collection.objects.link(ob_cube_042)
col_collection.objects.link(ob_cube_043)
col_collection.objects.link(ob_cube_044)
col_collection.objects.link(ob_cube_045)

# ---- scene / render settings (as saved in the file)
scene.frame_start = 1; scene.frame_end = 250; scene.frame_set(1)
scene.render.engine = 'CYCLES'
scene.cycles.use_denoising = False
scene.cycles.samples = 128
scene.cycles.sampling_pattern = 'TABULATED_SOBOL'
scene.cycles.use_adaptive_sampling = False
scene.cycles.use_light_tree = False
scene.view_settings.view_transform = 'Filmic'
bpy.context.view_layer.update()

# ---- added for rendering (the .blend has no active camera and no usable light): camera, sun
cam_auto = bpy.data.cameras.new('AutoCamera')
cam_auto.lens = 50.0
cam_auto.sensor_width = 36.0
cam_auto.clip_end = 1000.0
ob_auto_camera = bpy.data.objects.new('AutoCamera', cam_auto)
scene.collection.objects.link(ob_auto_camera)
ob_auto_camera.location = (10.3473, -10.4087, 8.57354)
ob_auto_camera.rotation_euler = (1.09748, -7.21219e-08, 0.694738)
scene.camera = ob_auto_camera
light_auto_sun = bpy.data.lights.new('AutoSun', 'SUN')
light_auto_sun.energy = 3.0
light_auto_sun.angle = 0.0523599
ob_auto_sun = bpy.data.objects.new('AutoSun', light_auto_sun)
scene.collection.objects.link(ob_auto_sun)
ob_auto_sun.rotation_euler = (0.872665, 0.174533, 0.523599)
bpy.context.view_layer.update()
